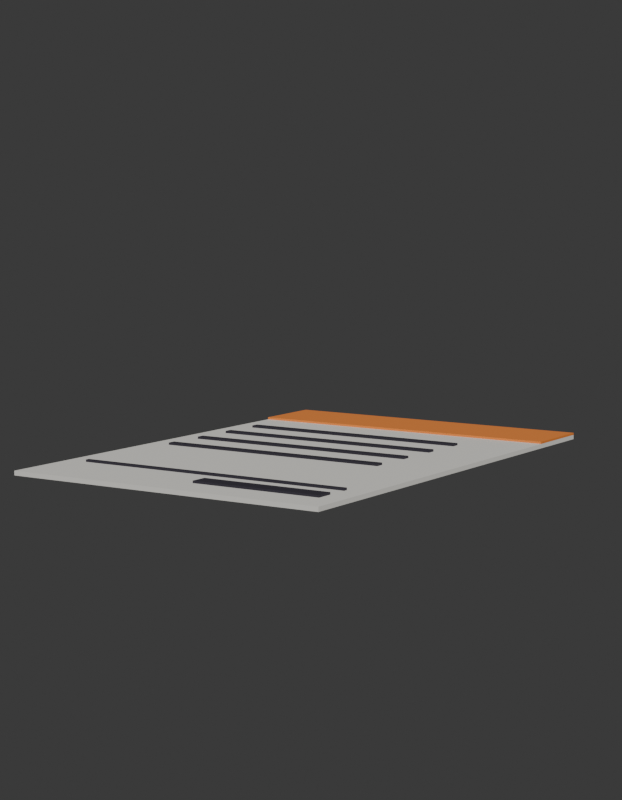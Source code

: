 # Source: SM_PRP_NotaFiscal_Blockout.blend  (saved by Blender 5.2.45; exported with 4.5.12 LTS)
import bpy
from mathutils import Matrix  # noqa: F401  (used for matrix-valued properties, if any)

bpy.ops.wm.read_factory_settings(use_empty=True)
scene = bpy.context.scene
scene.name = 'Scene'

# ---- collections
col_prp_notafiscal = bpy.data.collections.new('PRP_NotaFiscal'); scene.collection.children.link(col_prp_notafiscal)
col_rig = bpy.data.collections.new('Rig'); col_prp_notafiscal.children.link(col_rig)
col_geo = bpy.data.collections.new('Geo'); col_prp_notafiscal.children.link(col_geo)
col_sockets = bpy.data.collections.new('Sockets'); col_prp_notafiscal.children.link(col_sockets)
col_props = bpy.data.collections.new('Props'); col_prp_notafiscal.children.link(col_props)
col_preview = bpy.data.collections.new('_Preview'); scene.collection.children.link(col_preview)

# ---- materials (node trees are filled in below, after node groups)
mat_mat_prp_marfim = bpy.data.materials.new('MAT_PRP_Marfim')
mat_mat_prp_marfim.diffuse_color = (0.8469, 0.8308, 0.7758, 1.0)
mat_mat_prp_marfim.roughness = 0.5
mat_mat_prp_laranja = bpy.data.materials.new('MAT_PRP_Laranja')
mat_mat_prp_laranja.diffuse_color = (0.8714, 0.2542, 0.04519, 1.0)
mat_mat_prp_laranja.roughness = 0.6
mat_mat_prp_tinta = bpy.data.materials.new('MAT_PRP_Tinta')
mat_mat_prp_tinta.diffuse_color = (0.02416, 0.02029, 0.0331, 1.0)
mat_mat_prp_tinta.roughness = 0.8

# ---- material node trees
mat_mat_prp_marfim.use_nodes = True; mat_mat_prp_marfim.node_tree.nodes.clear()
_N = mat_mat_prp_marfim.node_tree.nodes; _L = mat_mat_prp_marfim.node_tree.links
n0 = _N.new('ShaderNodeBsdfPrincipled'); n0.name = 'Principled BSDF'; n0.location = (-200, 100)
n0.inputs[0].default_value = (0.8469, 0.8308, 0.7758, 1.0)
n0.inputs[10].default_value = 0.005
n1 = _N.new('ShaderNodeOutputMaterial'); n1.name = 'Material Output'; n1.location = (200, 100)
_L.new(n0.outputs[0], n1.inputs[0])
n1.is_active_output = True
mat_mat_prp_laranja.use_nodes = True; mat_mat_prp_laranja.node_tree.nodes.clear()
_N = mat_mat_prp_laranja.node_tree.nodes; _L = mat_mat_prp_laranja.node_tree.links
n0 = _N.new('ShaderNodeBsdfPrincipled'); n0.name = 'Principled BSDF'; n0.location = (-200, 100)
n0.inputs[0].default_value = (0.8714, 0.2542, 0.04519, 1.0)
n0.inputs[2].default_value = 0.6
n0.inputs[10].default_value = 0.005
n1 = _N.new('ShaderNodeOutputMaterial'); n1.name = 'Material Output'; n1.location = (200, 100)
_L.new(n0.outputs[0], n1.inputs[0])
n1.is_active_output = True
mat_mat_prp_tinta.use_nodes = True; mat_mat_prp_tinta.node_tree.nodes.clear()
_N = mat_mat_prp_tinta.node_tree.nodes; _L = mat_mat_prp_tinta.node_tree.links
n0 = _N.new('ShaderNodeBsdfPrincipled'); n0.name = 'Principled BSDF'; n0.location = (-200, 100)
n0.inputs[0].default_value = (0.02416, 0.02029, 0.0331, 1.0)
n0.inputs[2].default_value = 0.8
n0.inputs[10].default_value = 0.005
n1 = _N.new('ShaderNodeOutputMaterial'); n1.name = 'Material Output'; n1.location = (200, 100)
_L.new(n0.outputs[0], n1.inputs[0])
n1.is_active_output = True

# ---- world
world_world = bpy.data.worlds.new('World'); scene.world = world_world
world_world.use_nodes = True; world_world.node_tree.nodes.clear()
_N = world_world.node_tree.nodes; _L = world_world.node_tree.links
n0 = _N.new('ShaderNodeBackground'); n0.name = 'Background'; n0.location = (-200, 100)
n0.inputs[0].default_value = (0.05, 0.05, 0.05, 1.0)
n1 = _N.new('ShaderNodeOutputWorld'); n1.name = 'World Output'; n1.location = (200, 100)
_L.new(n0.outputs[0], n1.inputs[0])
n1.is_active_output = True
world_world.color = (0.006512, 0.005605, 0.009134)

# ---- cameras
cam_cam_frente = bpy.data.cameras.new('CAM_frente')
cam_cam_frente.type = 'ORTHO'
cam_cam_frente.ortho_scale = 0.345
cam_cam_perfil = bpy.data.cameras.new('CAM_perfil')
cam_cam_perfil.type = 'ORTHO'
cam_cam_perfil.ortho_scale = 0.345
cam_cam_costas = bpy.data.cameras.new('CAM_costas')
cam_cam_costas.type = 'ORTHO'
cam_cam_costas.ortho_scale = 0.345
cam_cam_tres_quartos = bpy.data.cameras.new('CAM_tres_quartos')
cam_cam_tres_quartos.lens = 85.0

# ---- meshes
me_sm_prp_notafiscal = bpy.data.meshes.new('SM_PRP_NotaFiscal')
me_sm_prp_notafiscal.from_pydata([(-0.075, -0.11, 0.0), (-0.075, -0.11, 0.002), (-0.075, 0.11, 0.0), (-0.075, 0.11, 0.002), (0.075, -0.11, 0.0), (0.075, -0.11, 0.002), (0.075, 0.11, 0.0), (0.075, 0.11, 0.002), (-0.075, 0.076, 0.002), (-0.075, 0.076, 0.003), (-0.075, 0.11, 0.002), (-0.075, 0.11, 0.003), (0.075, 0.076, 0.002), (0.075, 0.076, 0.003), (0.075, 0.11, 0.002), (0.075, 0.11, 0.003), (-0.065, 0.048, 0.002), (-0.065, 0.048, 0.003), (-0.065, 0.052, 0.002), (-0.065, 0.052, 0.003), (0.045, 0.048, 0.002), (0.045, 0.048, 0.003), (0.045, 0.052, 0.002), (0.045, 0.052, 0.003), (-0.065, 0.026, 0.002), (-0.065, 0.026, 0.003), (-0.065, 0.03, 0.002), (-0.065, 0.03, 0.003), (0.045, 0.026, 0.002), (0.045, 0.026, 0.003), (0.045, 0.03, 0.002), (0.045, 0.03, 0.003), (-0.065, 0.004, 0.002), (-0.065, 0.004, 0.003), (-0.065, 0.008, 0.002), (-0.065, 0.008, 0.003), (0.045, 0.004, 0.002), (0.045, 0.004, 0.003), (0.045, 0.008, 0.002), (0.045, 0.008, 0.003), (-0.065, -0.018, 0.002), (-0.065, -0.018, 0.003), (-0.065, -0.014, 0.002), (-0.065, -0.014, 0.003), (0.045, -0.018, 0.002), (0.045, -0.018, 0.003), (0.045, -0.014, 0.002), (0.045, -0.014, 0.003), (-0.065, -0.076, 0.002), (-0.065, -0.076, 0.003), (-0.065, -0.074, 0.002), (-0.065, -0.074, 0.003), (0.065, -0.076, 0.002), (0.065, -0.076, 0.003), (0.065, -0.074, 0.002), (0.065, -0.074, 0.003), (0.005, -0.094, 0.002), (0.005, -0.094, 0.003), (0.005, -0.086, 0.002), (0.005, -0.086, 0.003), (0.065, -0.094, 0.002), (0.065, -0.094, 0.003), (0.065, -0.086, 0.002), (0.065, -0.086, 0.003)], [], [(0, 1, 3, 2), (2, 3, 7, 6), (6, 7, 5, 4), (4, 5, 1, 0), (2, 6, 4, 0), (7, 3, 1, 5), (8, 9, 11, 10), (10, 11, 15, 14), (14, 15, 13, 12), (12, 13, 9, 8), (10, 14, 12, 8), (15, 11, 9, 13), (16, 17, 19, 18), (18, 19, 23, 22), (22, 23, 21, 20), (20, 21, 17, 16), (18, 22, 20, 16), (23, 19, 17, 21), (24, 25, 27, 26), (26, 27, 31, 30), (30, 31, 29, 28), (28, 29, 25, 24), (26, 30, 28, 24), (31, 27, 25, 29), (32, 33, 35, 34), (34, 35, 39, 38), (38, 39, 37, 36), (36, 37, 33, 32), (34, 38, 36, 32), (39, 35, 33, 37), (40, 41, 43, 42), (42, 43, 47, 46), (46, 47, 45, 44), (44, 45, 41, 40), (42, 46, 44, 40), (47, 43, 41, 45), (48, 49, 51, 50), (50, 51, 55, 54), (54, 55, 53, 52), (52, 53, 49, 48), (50, 54, 52, 48), (55, 51, 49, 53), (56, 57, 59, 58), (58, 59, 63, 62), (62, 63, 61, 60), (60, 61, 57, 56), (58, 62, 60, 56), (63, 59, 57, 61)])
me_sm_prp_notafiscal.polygons.foreach_set('material_index', [0, 0, 0, 0, 0, 0, 1, 1, 1, 1, 1, 1, 2, 2, 2, 2, 2, 2, 2, 2, 2, 2, 2, 2, 2, 2, 2, 2, 2, 2, 2, 2, 2, 2, 2, 2, 2, 2, 2, 2, 2, 2, 2, 2, 2, 2, 2, 2])
_uv = me_sm_prp_notafiscal.uv_layers.new(name='UVMap')
_uv.uv.foreach_set('vector', [0.11, 0.0, 0.11, 0.002, -0.11, 0.002, -0.11, 0.0, 0.075, 0.0, 0.075, 0.002, -0.075, 0.002, -0.075, 0.0, 0.11, 0.0, 0.11, 0.002, -0.11, 0.002, -0.11, 0.0, 0.075, 0.0, 0.075, 0.002, -0.075, 0.002, -0.075, 0.0, -0.11, -0.075, -0.11, 0.075, 0.11, 0.075, 0.11, -0.075, 0.11, 0.075, 0.11, -0.075, -0.11, -0.075, -0.11, 0.075, -0.076, 0.002, -0.076, 0.003, -0.11, 0.003, -0.11, 0.002, 0.075, 0.002, 0.075, 0.003, -0.075, 0.003, -0.075, 0.002, 0.11, 0.002, 0.11, 0.003, 0.076, 0.003, 0.076, 0.002, 0.075, 0.002, 0.075, 0.003, -0.075, 0.003, -0.075, 0.002, -0.075, -0.11, 0.075, -0.11, 0.075, -0.076, -0.075, -0.076, 0.075, 0.11, -0.075, 0.11, -0.075, 0.076, 0.075, 0.076, -0.048, 0.002, -0.048, 0.003, -0.052, 0.003, -0.052, 0.002, 0.065, 0.002, 0.065, 0.003, -0.045, 0.003, -0.045, 0.002, 0.052, 0.002, 0.052, 0.003, 0.048, 0.003, 0.048, 0.002, 0.045, 0.002, 0.045, 0.003, -0.065, 0.003, -0.065, 0.002, -0.065, -0.052, 0.045, -0.052, 0.045, -0.048, -0.065, -0.048, 0.045, 0.052, -0.065, 0.052, -0.065, 0.048, 0.045, 0.048, -0.026, 0.002, -0.026, 0.003, -0.03, 0.003, -0.03, 0.002, 0.065, 0.002, 0.065, 0.003, -0.045, 0.003, -0.045, 0.002, 0.03, 0.002, 0.03, 0.003, 0.026, 0.003, 0.026, 0.002, 0.045, 0.002, 0.045, 0.003, -0.065, 0.003, -0.065, 0.002, -0.065, -0.03, 0.045, -0.03, 0.045, -0.026, -0.065, -0.026, 0.045, 0.03, -0.065, 0.03, -0.065, 0.026, 0.045, 0.026, -0.004, 0.002, -0.004, 0.003, -0.008, 0.003, -0.008, 0.002, 0.065, 0.002, 0.065, 0.003, -0.045, 0.003, -0.045, 0.002, 0.008, 0.002, 0.008, 0.003, 0.004, 0.003, 0.004, 0.002, 0.045, 0.002, 0.045, 0.003, -0.065, 0.003, -0.065, 0.002, -0.065, -0.008, 0.045, -0.008, 0.045, -0.004, -0.065, -0.004, 0.045, 0.008, -0.065, 0.008, -0.065, 0.004, 0.045, 0.004, 0.018, 0.002, 0.018, 0.003, 0.014, 0.003, 0.014, 0.002, 0.065, 0.002, 0.065, 0.003, -0.045, 0.003, -0.045, 0.002, -0.014, 0.002, -0.014, 0.003, -0.018, 0.003, -0.018, 0.002, 0.045, 0.002, 0.045, 0.003, -0.065, 0.003, -0.065, 0.002, -0.065, 0.014, 0.045, 0.014, 0.045, 0.018, -0.065, 0.018, 0.045, -0.014, -0.065, -0.014, -0.065, -0.018, 0.045, -0.018, 0.076, 0.002, 0.076, 0.003, 0.074, 0.003, 0.074, 0.002, 0.065, 0.002, 0.065, 0.003, -0.065, 0.003, -0.065, 0.002, -0.074, 0.002, -0.074, 0.003, -0.076, 0.003, -0.076, 0.002, 0.065, 0.002, 0.065, 0.003, -0.065, 0.003, -0.065, 0.002, -0.065, 0.074, 0.065, 0.074, 0.065, 0.076, -0.065, 0.076, 0.065, -0.074, -0.065, -0.074, -0.065, -0.076, 0.065, -0.076, 0.094, 0.002, 0.094, 0.003, 0.086, 0.003, 0.086, 0.002, -0.005, 0.002, -0.005, 0.003, -0.065, 0.003, -0.065, 0.002, -0.086, 0.002, -0.086, 0.003, -0.094, 0.003, -0.094, 0.002, 0.065, 0.002, 0.065, 0.003, 0.005, 0.003, 0.005, 0.002, 0.005, 0.086, 0.065, 0.086, 0.065, 0.094, 0.005, 0.094, 0.065, -0.086, 0.005, -0.086, 0.005, -0.094, 0.065, -0.094])
me_sm_prp_notafiscal.materials.append(mat_mat_prp_marfim)
me_sm_prp_notafiscal.materials.append(mat_mat_prp_laranja)
me_sm_prp_notafiscal.materials.append(mat_mat_prp_tinta)
me_sm_prp_notafiscal.update()

# ---- objects
ob_sm_prp_notafiscal = bpy.data.objects.new('SM_PRP_NotaFiscal', me_sm_prp_notafiscal)
ob_cam_frente = bpy.data.objects.new('CAM_frente', cam_cam_frente)
ob_cam_perfil = bpy.data.objects.new('CAM_perfil', cam_cam_perfil)
ob_cam_costas = bpy.data.objects.new('CAM_costas', cam_cam_costas)
ob_cam_tres_quartos = bpy.data.objects.new('CAM_tres_quartos', cam_cam_tres_quartos)

# ---- transforms, parenting, visibility, modifiers, constraints
ob_sm_prp_notafiscal.location = (0.0, 0.0, 0.0)
ob_cam_frente.location = (0.0, -6.0, 0.025)
ob_cam_frente.rotation_euler = (1.571, -0.0, 0.0)
ob_cam_perfil.location = (-6.0, 0.0, 0.025)
ob_cam_perfil.rotation_euler = (1.571, -0.0, -1.571)
ob_cam_costas.location = (0.0, 6.0, 0.025)
ob_cam_costas.rotation_euler = (-1.571, 3.142, -0.0)
ob_cam_tres_quartos.location = (0.45, -0.69, 0.13)
ob_cam_tres_quartos.rotation_euler = (1.444, -1.869e-08, 0.5779)

# ---- collection membership
col_geo.objects.link(ob_sm_prp_notafiscal)
col_preview.objects.link(ob_cam_frente)
col_preview.objects.link(ob_cam_perfil)
col_preview.objects.link(ob_cam_costas)
col_preview.objects.link(ob_cam_tres_quartos)

# ---- scene / render settings (as saved in the file)
scene.camera = ob_cam_tres_quartos
scene.frame_start = 1; scene.frame_end = 250; scene.frame_set(1)
scene.render.engine = 'BLENDER_WORKBENCH'
scene.render.resolution_x = 700
scene.render.resolution_y = 900
scene.render.bake_bias = 0.0
scene.render.bake_samples = 0
scene.render.compositor_device = 'GPU'
scene.eevee.use_volume_custom_range = False
scene.eevee.fast_gi_thickness_near = 0.1
scene.eevee.fast_gi_thickness_far = 0.0
scene.eevee.ray_tracing_options.screen_trace_thickness = 0.1
bpy.context.view_layer.update()

# ---- added for rendering (the .blend has no usable light): sun
light_auto_sun = bpy.data.lights.new('AutoSun', 'SUN')
light_auto_sun.energy = 3.0
light_auto_sun.angle = 0.0523599
ob_auto_sun = bpy.data.objects.new('AutoSun', light_auto_sun)
scene.collection.objects.link(ob_auto_sun)
ob_auto_sun.rotation_euler = (0.872665, 0.174533, 0.523599)
bpy.context.view_layer.update()
